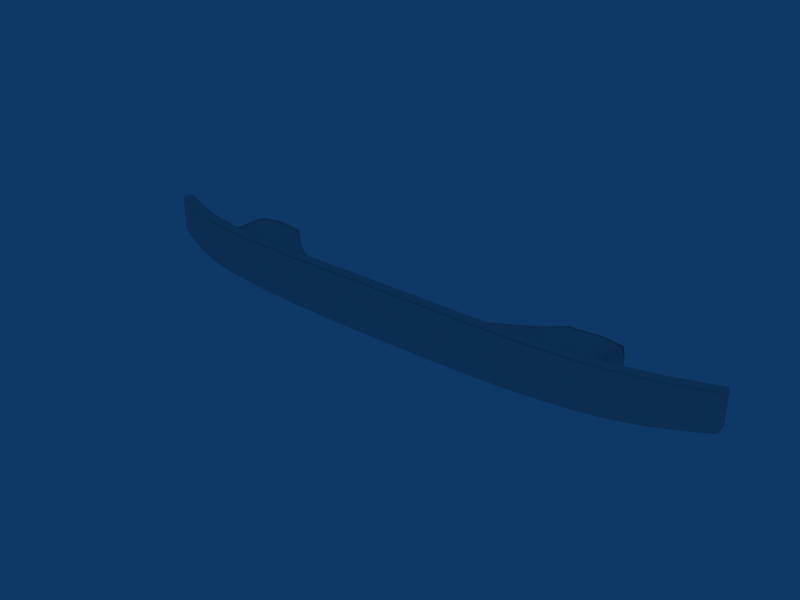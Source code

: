 # Source: puxador.blend  (saved by Blender 2.49.2; exported with 4.5.12 LTS)
import bpy
from mathutils import Matrix  # noqa: F401  (used for matrix-valued properties, if any)

bpy.ops.wm.read_factory_settings(use_empty=True)
scene = bpy.context.scene
scene.name = 'Scene'

# ---- collections
col_collection_1 = bpy.data.collections.new('Collection 1'); scene.collection.children.link(col_collection_1)

# ---- materials (node trees are filled in below, after node groups)
mat_porta = bpy.data.materials.new('Porta')
mat_porta.alpha_threshold = 0.0
mat_porta.roughness = 0.5
mat_porta.line_color = (0.0, 0.0, 0.0, 1.0)
mat_metal = bpy.data.materials.new('Metal')
mat_metal.alpha_threshold = 0.0
mat_metal.roughness = 0.5
mat_metal.line_color = (0.0, 0.0, 0.0, 1.0)
mat_armario = bpy.data.materials.new('Armario')
mat_armario.alpha_threshold = 0.0
mat_armario.roughness = 0.5
mat_armario.line_color = (0.0, 0.0, 0.0, 1.0)

# ---- material node trees

# ---- world
world_world = bpy.data.worlds.new('World'); scene.world = world_world
world_world.color = (0.05656, 0.2208, 0.4)
world_world.use_sun_shadow = False
world_world.sun_shadow_jitter_overblur = 0.0
world_world.cycles.sampling_method = 'MANUAL'
world_world.cycles.sample_map_resolution = 256

# ---- meshes
me_cube_001 = bpy.data.meshes.new('Cube.001')
me_cube_001.from_pydata([(0.5246, 0.8249, -0.1299), (-0.5246, 0.8249, -0.1299), (0.5246, 0.8249, -0.08941), (-0.5246, 0.8249, -0.08941), (0.5246, 0.4014, -0.1299), (-0.5246, 0.4014, -0.1299), (0.5246, 0.4014, -0.08941), (-0.5246, 0.4014, -0.08941), (0.5246, 0.7669, -0.1364), (-0.5246, 0.7669, -0.1364), (0.5246, 0.7669, -0.08287), (-0.5246, 0.7669, -0.08287), (0.5246, 0.5654, -0.1367), (-0.5246, 0.5654, -0.1367), (0.5246, 0.5654, -0.08258), (-0.5246, 0.5654, -0.08258), (0.5246, 0.8099, -0.1097), (-0.5246, 0.8099, -0.1097), (0.5246, 0.4014, -0.1097), (-0.5246, 0.4014, -0.1097), (0.5246, 0.8676, -0.1349), (-0.5246, 0.8676, -0.1349), (0.5246, 0.8676, -0.08445), (-0.5246, 0.8676, -0.08445), (0.5246, 0.426, -0.135), (-0.5246, 0.426, -0.135), (0.5246, 0.426, -0.08436), (-0.5246, 0.426, -0.08436), (0.2433, -0.2101, -0.1343), (-0.2433, -0.2101, -0.1343), (0.2433, -0.2101, -0.08499), (-0.2433, -0.2101, -0.08499), (0.3794, 0.2132, -0.1097), (-0.3794, 0.2132, -0.1097), (0.3737, 0.1905, -0.1285), (-0.3737, 0.1905, -0.1285), (0.3737, 0.1905, -0.09079), (-0.3737, 0.1905, -0.09079), (0.338, 0.07947, -0.1328), (-0.338, 0.07947, -0.1328), (0.338, 0.07947, -0.08647), (-0.338, 0.07947, -0.08647), (0.279, -0.0474, -0.1338), (-0.279, -0.0474, -0.1338), (0.279, -0.0474, -0.0855), (-0.279, -0.0474, -0.0855), (0.1947, -0.3654, -0.1347), (-0.1947, -0.3654, -0.1347), (0.1947, -0.3654, -0.08457), (-0.1947, -0.3654, -0.08457), (0.1431, -0.4819, -0.1311), (-0.1431, -0.4819, -0.1311), (0.1431, -0.4819, -0.08824), (-0.1431, -0.4819, -0.08824), (0.1326, -0.5041, -0.1097), (-0.1326, -0.5041, -0.1097), (0.2433, 0.5166, -0.1343), (-0.2433, 0.5166, -0.1343), (0.2433, 0.5166, -0.08499), (-0.2433, 0.5166, -0.08499), (0.3794, 1.223, -0.1097), (-0.3794, 1.223, -0.1097), (0.3737, 1.221, -0.1285), (-0.3737, 1.221, -0.1285), (0.3737, 1.221, -0.09079), (-0.3737, 1.221, -0.09079), (0.338, 1.206, -0.1328), (-0.338, 1.206, -0.1328), (0.338, 1.206, -0.08647), (-0.338, 1.206, -0.08647), (0.1972, -0.06197, -0.1347), (-0.1972, -0.06197, -0.1347), (0.1972, -0.06197, -0.08457), (-0.1972, -0.06197, -0.08457), (0.1556, -0.3648, -0.1311), (-0.1556, -0.3648, -0.1311), (0.1556, -0.3648, -0.08824), (-0.1556, -0.3648, -0.08824), (0.1475, -0.4136, -0.1097), (-0.1475, -0.4136, -0.1097), (0.2433, 0.7365, -0.1097), (-0.2433, 0.7365, -0.1097), (0.2433, 0.7265, -0.1303), (-0.2433, 0.7265, -0.1303), (0.2433, 0.7265, -0.08904), (-0.2433, 0.7265, -0.08904), (0.2421, -0.4833, -0.08406), (-0.2421, -0.4833, -0.08406), (0.2421, -0.4833, -0.1353), (-0.2421, -0.4833, -0.1353), (0.2372, -0.5044, -0.1393), (-0.2372, -0.5044, -0.1393), (0.2372, -0.5044, -0.08003), (-0.2372, -0.5044, -0.08003), (0.236, -0.9164, -0.1352), (-0.236, -0.9164, -0.1352), (0.236, -0.9164, -0.08407), (-0.236, -0.9164, -0.08407), (0.236, -0.7943, -0.1434), (-0.236, -0.7943, -0.1434), (0.236, -0.7943, -0.07592), (-0.236, -0.7943, -0.07592), (0.236, -0.5475, -0.1434), (-0.236, -0.5475, -0.1434), (0.236, -0.5475, -0.07592), (-0.236, -0.5475, -0.07592), (0.236, -0.9164, -0.1097), (-0.236, -0.9164, -0.1097), (0.236, -0.4496, -0.1415), (-0.236, -0.4496, -0.1415), (0.236, -0.4496, -0.07783), (-0.236, -0.4496, -0.07783), (0.236, -0.9029, -0.1415), (-0.236, -0.9029, -0.1415), (0.236, -0.9029, -0.07783), (-0.236, -0.9029, -0.07783), (0.338, 1.545, -0.1097), (-0.338, 1.545, -0.1097), (0.1979, 0.04092, -0.1097), (-0.1979, 0.04092, -0.1097), (0.3737, 1.517, -0.1097), (-0.3737, 1.517, -0.1097), (0.3707, 1.512, -0.1266), (-0.3707, 1.512, -0.1266), (0.3707, 1.512, -0.09267), (-0.3707, 1.512, -0.09267), (0.338, 1.531, -0.129), (-0.338, 1.531, -0.129), (0.338, 1.531, -0.09028), (-0.338, 1.531, -0.09028), (0.1979, 0.03397, -0.1306), (-0.1979, 0.03397, -0.1306), (0.1979, 0.03397, -0.08868), (-0.1979, 0.03397, -0.08868), (0.163, -0.2896, -0.1288), (-0.163, -0.2896, -0.1288), (0.1592, -0.315, -0.1097), (-0.1592, -0.315, -0.1097), (0.163, -0.2896, -0.09047), (-0.163, -0.2896, -0.09047), (0.1233, -0.5583, -0.1097), (-0.1233, -0.5583, -0.1097), (0.135, -0.552, -0.08743), (-0.135, -0.552, -0.08743), (0.135, -0.552, -0.1319), (-0.135, -0.552, -0.1319), (0.1913, -0.5202, -0.08362), (-0.1913, -0.5202, -0.08362), (0.1913, -0.5202, -0.1357), (-0.1913, -0.5202, -0.1357), (0.2795, -0.426, -0.08459), (-0.2795, -0.426, -0.08459), (0.2795, -0.426, -0.1347), (-0.2795, -0.426, -0.1347), (0.3408, -0.2954, -0.0856), (-0.3408, -0.2954, -0.0856), (0.3408, -0.2954, -0.1337), (-0.3408, -0.2954, -0.1337), (0.3778, -0.1524, -0.09007), (-0.3778, -0.1524, -0.09007), (0.3778, -0.1524, -0.1292), (-0.3778, -0.1524, -0.1292), (0.3838, -0.1231, -0.1097), (-0.3838, -0.1231, -0.1097), (0.4036, -0.09176, -0.1337), (-0.4036, -0.09176, -0.1337), (0.4036, -0.09176, -0.0856), (-0.4036, -0.09176, -0.0856), (0.4068, -0.4879, -0.1329), (-0.4068, -0.4879, -0.1329), (0.4068, -0.4879, -0.08639), (-0.4068, -0.4879, -0.08639), (0.4068, -0.3658, -0.1406), (-0.4068, -0.3658, -0.1406), (0.4068, -0.3658, -0.07875), (-0.4068, -0.3658, -0.07875), (0.4068, -0.119, -0.1406), (-0.4068, -0.119, -0.1406), (0.4068, -0.119, -0.07875), (-0.4068, -0.119, -0.07875), (0.4095, -0.07198, -0.1097), (-0.4095, -0.07198, -0.1097), (0.4068, -0.4879, -0.1097), (-0.4068, -0.4879, -0.1097), (0.4068, -0.02112, -0.1387), (-0.4068, -0.02112, -0.1387), (0.4068, -0.02112, -0.08064), (-0.4068, -0.02112, -0.08064), (0.4068, -0.4744, -0.1387), (-0.4068, -0.4744, -0.1387), (0.4068, -0.4744, -0.08064), (-0.4068, -0.4744, -0.08064), (0.5418, 1.036, -0.1292), (-0.5418, 1.036, -0.1292), (0.5418, 1.036, -0.09014), (-0.5418, 1.036, -0.09014), (0.5417, 0.5694, -0.1292), (-0.5417, 0.5694, -0.1292), (0.5417, 0.5694, -0.09014), (-0.5417, 0.5694, -0.09014), (0.5444, 0.899, -0.1295), (-0.5444, 0.899, -0.1295), (0.5444, 0.899, -0.08984), (-0.5444, 0.899, -0.08984), (0.5443, 0.7698, -0.1295), (-0.5443, 0.7698, -0.1295), (0.5443, 0.7698, -0.08984), (-0.5443, 0.7698, -0.08984), (0.4596, 0.2414, -0.1319), (-0.4596, 0.2414, -0.1319), (0.4596, 0.2414, -0.08744), (-0.4596, 0.2414, -0.08744), (0.3523, -0.2919, -0.1375), (-0.3523, -0.2919, -0.1375), (0.3523, -0.2919, -0.08181), (-0.3523, -0.2919, -0.08181), (0.2814, -0.4423, -0.1387), (-0.2814, -0.4423, -0.1387), (0.18, -0.5417, -0.1398), (-0.18, -0.5417, -0.1398), (0.18, -0.5417, -0.07952), (-0.18, -0.5417, -0.07952), (0.09893, -0.5744, -0.1372), (-0.09893, -0.5744, -0.1372), (0.09893, -0.5744, -0.08215), (-0.09893, -0.5744, -0.08215), (-5.918e-08, -0.5763, -0.1364), (-5.918e-08, -0.5763, -0.08294), (0.4596, -0.167, -0.1319), (-0.4596, -0.167, -0.1319), (0.4596, -0.167, -0.08744), (-0.4596, -0.167, -0.08744), (0.3551, -0.6972, -0.1337), (-0.3551, -0.6972, -0.1337), (0.3551, -0.6972, -0.08561), (-0.3551, -0.6972, -0.08561), (0.2819, -0.8524, -0.1347), (-0.2819, -0.8524, -0.1347), (0.2819, -0.8524, -0.08461), (-0.2819, -0.8524, -0.08461), (0.1773, -0.9548, -0.1357), (-0.1773, -0.9548, -0.1357), (0.1773, -0.9548, -0.08364), (-0.1773, -0.9548, -0.08364), (0.09499, -0.9801, -0.1362), (-0.09499, -0.9801, -0.1362), (0.09499, -0.9801, -0.08306), (-0.09499, -0.9801, -0.08306), (4.278e-10, -0.9847, -0.1364), (4.278e-10, -0.9847, -0.08294), (0.5441, 1.012, -0.1286), (-0.5441, 1.012, -0.1286), (0.5441, 1.012, -0.09069), (-0.5441, 1.012, -0.09069), (0.5439, 0.6492, -0.1286), (-0.5439, 0.6492, -0.1286), (0.5439, 0.6492, -0.09069), (-0.5439, 0.6492, -0.09069), (0.5418, 0.9164, -0.1354), (-0.5418, 0.9164, -0.1354), (0.5418, 0.9164, -0.08387), (-0.5418, 0.9164, -0.08387), (0.5418, 0.7361, -0.1357), (-0.5418, 0.7361, -0.1357), (0.5418, 0.7361, -0.08357), (-0.5418, 0.7361, -0.08357), (0.5418, 1.033, -0.1097), (-0.5418, 1.033, -0.1097), (0.5416, 0.5683, -0.1097), (-0.5416, 0.5683, -0.1097), (0.5418, 1.028, -0.1339), (-0.5418, 1.028, -0.1339), (0.5418, 1.028, -0.08537), (-0.5418, 1.028, -0.08537), (0.5418, 0.5962, -0.134), (-0.5418, 0.5962, -0.134), (0.5418, 0.5962, -0.08527), (-0.5418, 0.5962, -0.08527), (0.5446, 0.9011, -0.1097), (-0.5446, 0.9011, -0.1097), (0.5441, 0.7671, -0.1097), (-0.5441, 0.7671, -0.1097), (0.4596, 0.2012, -0.1392), (-0.4596, 0.2012, -0.1392), (0.4596, 0.2012, -0.08012), (-0.4596, 0.2012, -0.08012), (0.4596, -0.03685, -0.1392), (-0.4596, -0.03685, -0.1392), (0.4596, -0.03685, -0.08007), (-0.4596, -0.03685, -0.08007), (0.3551, -0.3283, -0.1415), (-0.3551, -0.3283, -0.1415), (0.3551, -0.3283, -0.0778), (-0.3551, -0.3283, -0.0778), (0.3551, -0.5751, -0.1415), (-0.3551, -0.5751, -0.1415), (0.3551, -0.5751, -0.0778), (-0.3551, -0.5751, -0.0778), (0.2819, -0.4835, -0.1427), (-0.2819, -0.4835, -0.1427), (0.2819, -0.4835, -0.07658), (-0.2819, -0.4835, -0.07658), (0.2819, -0.7303, -0.1427), (-0.2819, -0.7303, -0.1427), (0.2819, -0.7303, -0.07658), (-0.2819, -0.7303, -0.07658), (0.1773, -0.5859, -0.1439), (-0.1773, -0.5859, -0.1439), (0.1773, -0.5859, -0.07538), (-0.1773, -0.5859, -0.07538), (0.1773, -0.8328, -0.1439), (-0.1773, -0.8328, -0.1439), (0.1773, -0.8328, -0.07538), (-0.1773, -0.8328, -0.07538), (0.09499, -0.6112, -0.1446), (-0.09499, -0.6112, -0.1446), (0.09499, -0.6112, -0.07467), (-0.09499, -0.6112, -0.07467), (0.09499, -0.8581, -0.1446), (-0.09499, -0.8581, -0.1446), (0.09499, -0.8581, -0.07467), (-0.09499, -0.8581, -0.07467), (4.278e-10, -0.6158, -0.1448), (4.278e-10, -0.6158, -0.07452), (4.278e-10, -0.8627, -0.1448), (4.278e-10, -0.8627, -0.07452), (0.544, 0.9028, -0.1342), (-0.544, 0.9028, -0.1342), (0.544, 0.9028, -0.08506), (-0.544, 0.9028, -0.08506), (0.544, 0.7656, -0.1343), (-0.544, 0.7656, -0.1343), (0.544, 0.7656, -0.085), (-0.544, 0.7656, -0.085), (0.4596, 0.2235, -0.1097), (-0.4596, 0.2235, -0.1097), (0.08628, -0.5886, -0.1097), (-0.08628, -0.5886, -0.1097), (4.278e-10, -0.5942, -0.1097), (0.4596, -0.167, -0.1097), (-0.4596, -0.167, -0.1097), (0.3551, -0.6972, -0.1097), (-0.3551, -0.6972, -0.1097), (0.2819, -0.8524, -0.1097), (-0.2819, -0.8524, -0.1097), (0.1773, -0.9548, -0.1097), (-0.1773, -0.9548, -0.1097), (0.09499, -0.9801, -0.1097), (-0.09499, -0.9801, -0.1097), (4.278e-10, -0.9847, -0.1097), (0.5443, 1.015, -0.1097), (-0.5443, 1.015, -0.1097), (0.5434, 0.6442, -0.1097), (-0.5434, 0.6442, -0.1097), (0.4596, 0.299, -0.1374), (-0.4596, 0.299, -0.1374), (0.4596, 0.299, -0.08195), (-0.4596, 0.299, -0.08195), (0.3551, -0.2304, -0.1396), (-0.3551, -0.2304, -0.1396), (0.3551, -0.2304, -0.0797), (-0.3551, -0.2304, -0.0797), (0.2819, -0.3856, -0.1408), (-0.2819, -0.3856, -0.1408), (0.1773, -0.4881, -0.142), (-0.1773, -0.4881, -0.142), (0.1773, -0.4881, -0.07729), (-0.1773, -0.4881, -0.07729), (0.09499, -0.5134, -0.1427), (-0.09499, -0.5134, -0.1427), (0.09499, -0.5134, -0.07659), (-0.09499, -0.5134, -0.07659), (4.278e-10, -0.518, -0.1429), (4.278e-10, -0.518, -0.07643), (0.4596, -0.1514, -0.1374), (-0.4596, -0.1514, -0.1374), (0.4596, -0.1514, -0.08194), (-0.4596, -0.1514, -0.08194), (0.3551, -0.6836, -0.1396), (-0.3551, -0.6836, -0.1396), (0.3551, -0.6836, -0.0797), (-0.3551, -0.6836, -0.0797), (0.2819, -0.8389, -0.1408), (-0.2819, -0.8389, -0.1408), (0.2819, -0.8389, -0.07848), (-0.2819, -0.8389, -0.07848), (0.1773, -0.9413, -0.142), (-0.1773, -0.9413, -0.142), (0.1773, -0.9413, -0.07729), (-0.1773, -0.9413, -0.07729), (0.09499, -0.9666, -0.1427), (-0.09499, -0.9666, -0.1427), (0.09499, -0.9666, -0.07659), (-0.09499, -0.9666, -0.07659), (4.278e-10, -0.9712, -0.1429), (4.278e-10, -0.9712, -0.07643), (0.5438, 1.003, -0.1332), (-0.5438, 1.003, -0.1332), (0.5438, 1.003, -0.08615), (-0.5438, 1.003, -0.08615), (0.5438, 0.6573, -0.1332), (-0.5438, 0.6573, -0.1332), (0.5438, 0.6573, -0.08612), (-0.5438, 0.6573, -0.08612), (0.279, 1.071, -0.1338), (-0.279, 1.071, -0.1338), (0.279, 1.071, -0.0855), (-0.279, 1.071, -0.0855), (0.279, 1.41, -0.1097), (-0.279, 1.41, -0.1097), (0.279, 1.395, -0.1298), (-0.279, 1.395, -0.1298), (0.279, 1.395, -0.08947), (-0.279, 1.395, -0.08947), (0.2814, -0.4423, -0.08065), (-0.2814, -0.4423, -0.08065), (0.2819, -0.3856, -0.07848), (-0.2819, -0.3856, -0.07848)], [], [(16, 0, 208, 334), (17, 335, 209, 1), (0, 16, 266, 192), (267, 17, 1, 193), (194, 266, 16, 2), (17, 267, 195, 3), (2, 16, 334, 210), (335, 17, 3, 211), (0, 20, 354, 208), (1, 209, 355, 21), (20, 0, 192, 270), (193, 1, 21, 271), (272, 194, 2, 22), (3, 195, 273, 23), (22, 2, 210, 356), (211, 3, 23, 357), (228, 374, 24, 4), (25, 375, 229, 5), (4, 24, 274, 196), (275, 25, 5, 197), (198, 276, 26, 6), (27, 277, 199, 7), (6, 26, 376, 230), (377, 27, 7, 231), (339, 228, 4, 18), (5, 229, 340, 19), (18, 4, 196, 268), (197, 5, 19, 269), (268, 198, 6, 18), (7, 199, 269, 19), (18, 6, 230, 339), (231, 7, 19, 340), (282, 354, 20, 8), (21, 355, 283, 9), (8, 20, 270, 258), (271, 21, 9, 259), (260, 272, 22, 10), (23, 273, 261, 11), (10, 22, 356, 284), (357, 23, 11, 285), (286, 282, 8, 12), (9, 283, 287, 13), (12, 8, 258, 262), (259, 9, 13, 263), (264, 260, 10, 14), (11, 261, 265, 15), (14, 10, 284, 288), (285, 11, 15, 289), (262, 274, 24, 12), (25, 275, 263, 13), (12, 24, 374, 286), (375, 25, 13, 287), (288, 376, 26, 14), (27, 377, 289, 15), (14, 26, 276, 264), (277, 27, 15, 265), (70, 56, 28, 46), (29, 57, 71, 47), (46, 28, 88, 148), (89, 29, 47, 149), (58, 72, 48, 30), (49, 73, 59, 31), (30, 48, 146, 86), (147, 49, 31, 87), (62, 60, 32, 34), (33, 61, 63, 35), (34, 32, 162, 160), (163, 33, 35, 161), (60, 64, 36, 32), (37, 65, 61, 33), (32, 36, 158, 162), (159, 37, 33, 163), (66, 62, 34, 38), (35, 63, 67, 39), (38, 34, 160, 156), (161, 35, 39, 157), (64, 68, 40, 36), (41, 69, 65, 37), (36, 40, 154, 158), (155, 41, 37, 159), (404, 66, 38, 42), (39, 67, 405, 43), (42, 38, 156, 152), (157, 39, 43, 153), (68, 406, 44, 40), (45, 407, 69, 41), (40, 44, 150, 154), (151, 45, 41, 155), (74, 70, 46, 50), (47, 71, 75, 51), (50, 46, 148, 144), (149, 47, 51, 145), (72, 76, 52, 48), (53, 77, 73, 49), (48, 52, 142, 146), (143, 53, 49, 147), (78, 74, 50, 54), (51, 75, 79, 55), (54, 50, 144, 140), (145, 51, 55, 141), (76, 78, 54, 52), (55, 79, 77, 53), (52, 54, 140, 142), (141, 55, 53, 143), (130, 82, 56, 70), (57, 83, 131, 71), (84, 132, 72, 58), (73, 133, 85, 59), (122, 120, 60, 62), (61, 121, 123, 63), (120, 124, 64, 60), (65, 125, 121, 61), (126, 122, 62, 66), (63, 123, 127, 67), (124, 128, 68, 64), (69, 129, 125, 65), (410, 126, 66, 404), (67, 127, 411, 405), (128, 412, 406, 68), (407, 413, 129, 69), (134, 130, 70, 74), (71, 131, 135, 75), (132, 138, 76, 72), (77, 139, 133, 73), (136, 134, 74, 78), (75, 135, 137, 79), (138, 136, 78, 76), (79, 137, 139, 77), (80, 82, 130, 118), (131, 83, 81, 119), (118, 132, 84, 80), (85, 133, 119, 81), (146, 220, 92, 86), (93, 221, 147, 87), (88, 90, 218, 148), (219, 91, 89, 149), (90, 108, 364, 218), (365, 109, 91, 219), (220, 366, 110, 92), (111, 367, 221, 93), (94, 106, 345, 240), (346, 107, 95, 241), (242, 345, 106, 96), (107, 346, 243, 97), (112, 94, 240, 386), (241, 95, 113, 387), (388, 242, 96, 114), (97, 243, 389, 115), (98, 112, 386, 310), (387, 113, 99, 311), (312, 388, 114, 100), (115, 389, 313, 101), (102, 98, 310, 306), (311, 99, 103, 307), (308, 312, 100, 104), (101, 313, 309, 105), (108, 102, 306, 364), (307, 103, 109, 365), (366, 308, 104, 110), (105, 309, 367, 111), (120, 122, 126, 116), (127, 123, 121, 117), (116, 128, 124, 120), (125, 129, 117, 121), (116, 126, 410, 408), (411, 127, 117, 409), (412, 128, 116, 408), (117, 129, 413, 409), (118, 130, 134, 136), (135, 131, 119, 137), (138, 132, 118, 136), (119, 133, 139, 137), (140, 336, 224, 142), (225, 337, 141, 143), (144, 222, 336, 140), (337, 223, 145, 141), (142, 224, 220, 146), (221, 225, 143, 147), (148, 218, 222, 144), (223, 219, 149, 145), (150, 414, 214, 154), (215, 415, 151, 155), (156, 212, 216, 152), (217, 213, 157, 153), (154, 214, 166, 158), (167, 215, 155, 159), (160, 164, 212, 156), (213, 165, 161, 157), (158, 166, 180, 162), (181, 167, 159, 163), (162, 180, 164, 160), (165, 181, 163, 161), (208, 354, 184, 164), (185, 355, 209, 165), (164, 184, 358, 212), (359, 185, 165, 213), (214, 360, 186, 166), (187, 361, 215, 167), (166, 186, 356, 210), (357, 187, 167, 211), (334, 208, 164, 180), (165, 209, 335, 181), (180, 166, 210, 334), (211, 167, 181, 335), (228, 339, 182, 168), (183, 340, 229, 169), (168, 182, 341, 232), (342, 183, 169, 233), (234, 341, 182, 170), (183, 342, 235, 171), (170, 182, 339, 230), (340, 183, 171, 231), (374, 228, 168, 188), (169, 229, 375, 189), (188, 168, 232, 378), (233, 169, 189, 379), (380, 234, 170, 190), (171, 235, 381, 191), (190, 170, 230, 376), (231, 171, 191, 377), (286, 374, 188, 172), (189, 375, 287, 173), (172, 188, 378, 294), (379, 189, 173, 295), (296, 380, 190, 174), (191, 381, 297, 175), (174, 190, 376, 288), (377, 191, 175, 289), (282, 286, 172, 176), (173, 287, 283, 177), (176, 172, 294, 290), (295, 173, 177, 291), (292, 296, 174, 178), (175, 297, 293, 179), (178, 174, 288, 284), (289, 175, 179, 285), (354, 282, 176, 184), (177, 283, 355, 185), (184, 176, 290, 358), (291, 177, 185, 359), (360, 292, 178, 186), (179, 293, 361, 187), (186, 178, 284, 356), (285, 179, 187, 357), (192, 266, 350, 250), (351, 267, 193, 251), (350, 266, 194, 252), (195, 267, 351, 253), (270, 192, 250, 396), (251, 193, 271, 397), (252, 194, 272, 398), (273, 195, 253, 399), (254, 352, 268, 196), (269, 353, 255, 197), (268, 352, 256, 198), (257, 353, 269, 199), (400, 254, 196, 274), (197, 255, 401, 275), (198, 256, 402, 276), (403, 257, 199, 277), (250, 350, 278, 200), (279, 351, 251, 201), (278, 350, 252, 202), (253, 351, 279, 203), (396, 250, 200, 326), (201, 251, 397, 327), (202, 252, 398, 328), (399, 253, 203, 329), (200, 278, 280, 204), (281, 279, 201, 205), (280, 278, 202, 206), (203, 279, 281, 207), (326, 200, 204, 330), (205, 201, 327, 331), (206, 202, 328, 332), (329, 203, 207, 333), (204, 280, 352, 254), (353, 281, 205, 255), (352, 280, 206, 256), (207, 281, 353, 257), (254, 400, 330, 204), (331, 401, 255, 205), (332, 402, 256, 206), (257, 403, 333, 207), (212, 358, 362, 216), (363, 359, 213, 217), (214, 414, 416, 360), (417, 415, 215, 361), (218, 364, 368, 222), (369, 365, 219, 223), (370, 366, 220, 224), (221, 367, 371, 225), (222, 368, 372, 226), (372, 369, 223, 226), (373, 370, 224, 227), (225, 371, 373, 227), (336, 222, 226, 338), (226, 223, 337, 338), (227, 224, 336, 338), (337, 225, 227, 338), (232, 341, 343, 236), (344, 342, 233, 237), (343, 341, 234, 238), (235, 342, 344, 239), (378, 232, 236, 382), (237, 233, 379, 383), (238, 234, 380, 384), (381, 235, 239, 385), (240, 345, 347, 244), (348, 346, 241, 245), (347, 345, 242, 246), (243, 346, 348, 247), (386, 240, 244, 390), (245, 241, 387, 391), (246, 242, 388, 392), (389, 243, 247, 393), (244, 347, 349, 248), (349, 348, 245, 248), (349, 347, 246, 249), (247, 348, 349, 249), (390, 244, 248, 394), (248, 245, 391, 394), (249, 246, 392, 395), (393, 247, 249, 395), (270, 396, 326, 258), (327, 397, 271, 259), (328, 398, 272, 260), (273, 399, 329, 261), (258, 326, 330, 262), (331, 327, 259, 263), (332, 328, 260, 264), (261, 329, 333, 265), (400, 274, 262, 330), (263, 275, 401, 331), (264, 276, 402, 332), (403, 277, 265, 333), (294, 378, 382, 302), (383, 379, 295, 303), (384, 380, 296, 304), (297, 381, 385, 305), (290, 294, 302, 298), (303, 295, 291, 299), (304, 296, 292, 300), (293, 297, 305, 301), (358, 290, 298, 362), (299, 291, 359, 363), (360, 416, 300, 292), (301, 417, 361, 293), (310, 386, 390, 318), (391, 387, 311, 319), (392, 388, 312, 320), (313, 389, 393, 321), (306, 310, 318, 314), (319, 311, 307, 315), (320, 312, 308, 316), (309, 313, 321, 317), (364, 306, 314, 368), (315, 307, 365, 369), (316, 308, 366, 370), (367, 309, 317, 371), (318, 390, 394, 324), (394, 391, 319, 324), (395, 392, 320, 325), (321, 393, 395, 325), (314, 318, 324, 322), (324, 319, 315, 322), (325, 320, 316, 323), (317, 321, 325, 323), (368, 314, 322, 372), (322, 315, 369, 372), (323, 316, 370, 373), (371, 317, 323, 373), (28, 56, 404, 42), (405, 57, 29, 43), (88, 28, 42, 152), (43, 29, 89, 153), (44, 406, 58, 30), (59, 407, 45, 31), (150, 44, 30, 86), (31, 45, 151, 87), (56, 82, 410, 404), (411, 83, 57, 405), (406, 412, 84, 58), (85, 413, 407, 59), (408, 410, 82, 80), (83, 411, 409, 81), (80, 84, 412, 408), (413, 85, 81, 409), (86, 92, 414, 150), (415, 93, 87, 151), (152, 216, 90, 88), (91, 217, 153, 89), (216, 362, 108, 90), (109, 363, 217, 91), (92, 110, 416, 414), (417, 111, 93, 415), (236, 343, 106, 94), (107, 344, 237, 95), (96, 106, 343, 238), (344, 107, 97, 239), (382, 236, 94, 112), (95, 237, 383, 113), (238, 384, 114, 96), (115, 385, 239, 97), (302, 382, 112, 98), (113, 383, 303, 99), (100, 114, 384, 304), (385, 115, 101, 305), (298, 302, 98, 102), (99, 303, 299, 103), (104, 100, 304, 300), (305, 101, 105, 301), (362, 298, 102, 108), (103, 299, 363, 109), (300, 416, 110, 104), (111, 417, 301, 105)])
me_cube_001.polygons.foreach_set('use_smooth', [1, 1, 1, 1, 1, 1, 1, 1, 1, 1, 1, 1, 1, 1, 1, 1, 1, 1, 1, 1, 1, 1, 1, 1, 1, 1, 1, 1, 1, 1, 1, 1, 1, 1, 1, 1, 1, 1, 1, 1, 1, 1, 1, 1, 1, 1, 1, 1, 1, 1, 1, 1, 1, 1, 1, 1, 1, 1, 1, 1, 1, 1, 1, 1, 1, 1, 1, 1, 1, 1, 1, 1, 1, 1, 1, 1, 1, 1, 1, 1, 1, 1, 1, 1, 1, 1, 1, 1, 1, 1, 1, 1, 1, 1, 1, 1, 1, 1, 1, 1, 1, 1, 1, 1, 1, 1, 1, 1, 1, 1, 1, 1, 1, 1, 1, 1, 1, 1, 1, 1, 1, 1, 1, 1, 1, 1, 1, 1, 0, 0, 0, 0, 1, 1, 1, 1, 1, 1, 1, 1, 1, 1, 1, 1, 1, 1, 1, 1, 1, 1, 1, 1, 1, 1, 1, 1, 1, 1, 1, 1, 0, 0, 0, 0, 0, 0, 0, 0, 0, 0, 0, 0, 1, 1, 1, 1, 1, 1, 1, 1, 1, 1, 1, 1, 1, 1, 1, 1, 1, 1, 1, 1, 1, 1, 1, 1, 1, 1, 1, 1, 1, 1, 1, 1, 1, 1, 1, 1, 1, 1, 1, 1, 1, 1, 1, 1, 1, 1, 1, 1, 1, 1, 1, 1, 1, 1, 1, 1, 1, 1, 1, 1, 1, 1, 1, 1, 1, 1, 1, 1, 1, 1, 1, 1, 1, 1, 1, 1, 1, 1, 1, 1, 1, 1, 1, 1, 1, 1, 1, 1, 1, 1, 1, 1, 1, 1, 1, 1, 1, 1, 1, 1, 1, 1, 1, 1, 1, 1, 1, 1, 1, 1, 1, 1, 1, 1, 1, 1, 1, 1, 1, 1, 1, 1, 1, 1, 1, 1, 1, 1, 1, 1, 1, 1, 1, 1, 1, 1, 1, 1, 1, 1, 1, 1, 1, 1, 1, 1, 1, 1, 1, 1, 1, 1, 1, 1, 1, 1, 1, 1, 1, 1, 1, 1, 1, 1, 1, 1, 1, 1, 1, 1, 1, 1, 1, 1, 1, 1, 1, 1, 1, 1, 1, 1, 1, 1, 1, 1, 1, 1, 1, 1, 1, 1, 1, 1, 1, 1, 1, 1, 1, 1, 1, 1, 1, 1, 1, 1, 1, 1, 1, 1, 1, 1, 0, 0, 0, 0, 1, 1, 1, 1, 1, 1, 1, 1, 1, 1, 1, 1, 1, 1, 1, 1, 1, 1, 1, 1, 1, 1, 1, 1, 1, 1, 1, 1])
_uv = me_cube_001.uv_layers.new(name='UVTex')
_uv.uv.foreach_set('vector', [0.4921, 0.8168, 0.4954, 0.8168, 0.4961, 0.9289, 0.4924, 0.9289, 0.3572, 0.8168, 0.357, 0.9289, 0.3532, 0.9289, 0.3539, 0.8167, 0.4954, 0.8168, 0.4921, 0.8168, 0.4921, 0.795, 0.4953, 0.795, 0.3573, 0.795, 0.3572, 0.8168, 0.3539, 0.8167, 0.354, 0.795, 0.4888, 0.795, 0.4921, 0.795, 0.4921, 0.8168, 0.4888, 0.8168, 0.3572, 0.8168, 0.3573, 0.795, 0.3605, 0.795, 0.3605, 0.8168, 0.4888, 0.8168, 0.4921, 0.8168, 0.4924, 0.9289, 0.4887, 0.9289, 0.357, 0.9289, 0.3572, 0.8168, 0.3605, 0.8168, 0.3607, 0.9289, 0.7087, 0.721, 0.7087, 0.7052, 0.7209, 0.8181, 0.7208, 0.834, 0.8648, 0.7211, 0.8525, 0.8341, 0.8526, 0.8182, 0.8648, 0.7053, 0.7087, 0.7052, 0.7087, 0.721, 0.7081, 0.6992, 0.7081, 0.6992, 0.8655, 0.6993, 0.8648, 0.7211, 0.8648, 0.7053, 0.8655, 0.6993, 0.7081, 0.6994, 0.7081, 0.6994, 0.7074, 0.7212, 0.7074, 0.7053, 0.5513, 0.7211, 0.5507, 0.6992, 0.5507, 0.6992, 0.5514, 0.7052, 0.7074, 0.7053, 0.7074, 0.7212, 0.6951, 0.8342, 0.6951, 0.8183, 0.5634, 0.8341, 0.5513, 0.7211, 0.5514, 0.7052, 0.5635, 0.8182, 0.8826, 0.7928, 0.8827, 0.7928, 0.8826, 0.9063, 0.8824, 0.9063, 0.8659, 0.9063, 0.8658, 0.7928, 0.866, 0.7928, 0.8661, 0.9063, 0.8824, 0.9063, 0.8826, 0.9063, 0.8826, 0.9123, 0.8824, 0.9123, 0.8659, 0.9123, 0.8659, 0.9063, 0.8661, 0.9063, 0.8661, 0.9123, 0.8759, 0.9123, 0.8758, 0.9123, 0.8758, 0.9064, 0.8759, 0.9064, 0.8728, 0.9063, 0.8727, 0.9123, 0.8726, 0.9123, 0.8726, 0.9063, 0.8759, 0.9064, 0.8758, 0.9064, 0.875, 0.7928, 0.8751, 0.7928, 0.8736, 0.7928, 0.8728, 0.9063, 0.8726, 0.9063, 0.8734, 0.7928, 0.8789, 0.7928, 0.8826, 0.7928, 0.8824, 0.9063, 0.8792, 0.9063, 0.8661, 0.9063, 0.866, 0.7928, 0.8697, 0.7928, 0.8693, 0.9063, 0.8792, 0.9063, 0.8824, 0.9063, 0.8824, 0.9123, 0.8792, 0.9123, 0.8661, 0.9123, 0.8661, 0.9063, 0.8693, 0.9063, 0.8693, 0.9123, 0.8792, 0.9123, 0.8759, 0.9123, 0.8759, 0.9064, 0.8792, 0.9063, 0.8726, 0.9063, 0.8726, 0.9123, 0.8693, 0.9123, 0.8693, 0.9063, 0.8792, 0.9063, 0.8759, 0.9064, 0.8751, 0.7928, 0.8789, 0.7928, 0.8734, 0.7928, 0.8726, 0.9063, 0.8693, 0.9063, 0.8697, 0.7928, 0.9477, 0.5306, 0.9477, 0.517, 0.96, 0.4041, 0.96, 0.4213, 0.8039, 0.4039, 0.816, 0.5169, 0.816, 0.5304, 0.8039, 0.4212, 0.96, 0.4213, 0.96, 0.4041, 0.9606, 0.3981, 0.9606, 0.4155, 0.8032, 0.398, 0.8039, 0.4039, 0.8039, 0.4212, 0.8032, 0.4154, 0.8165, 0.1182, 0.8165, 0.1008, 0.8172, 0.1068, 0.8172, 0.124, 0.9733, 0.1069, 0.9739, 0.1009, 0.9739, 0.1183, 0.9733, 0.1241, 0.8172, 0.124, 0.8172, 0.1068, 0.8293, 0.2197, 0.8293, 0.2332, 0.961, 0.2198, 0.9733, 0.1069, 0.9733, 0.1241, 0.961, 0.2333, 0.9476, 0.5777, 0.9477, 0.5306, 0.96, 0.4213, 0.9599, 0.4531, 0.8039, 0.4212, 0.816, 0.5304, 0.8159, 0.5775, 0.8038, 0.4529, 0.9599, 0.4531, 0.96, 0.4213, 0.9606, 0.4155, 0.9606, 0.4465, 0.8032, 0.4154, 0.8039, 0.4212, 0.8038, 0.4529, 0.8032, 0.4463, 0.8165, 0.1492, 0.8165, 0.1182, 0.8172, 0.124, 0.8171, 0.1557, 0.9733, 0.1241, 0.9739, 0.1183, 0.9739, 0.1493, 0.9732, 0.1558, 0.8171, 0.1557, 0.8172, 0.124, 0.8293, 0.2332, 0.8293, 0.2803, 0.961, 0.2333, 0.9733, 0.1241, 0.9732, 0.1558, 0.961, 0.2804, 0.9606, 0.4465, 0.9606, 0.4707, 0.9599, 0.4766, 0.9599, 0.4531, 0.8038, 0.4765, 0.8032, 0.4705, 0.8032, 0.4463, 0.8038, 0.4529, 0.9599, 0.4531, 0.9599, 0.4766, 0.9476, 0.5896, 0.9476, 0.5777, 0.8159, 0.5895, 0.8038, 0.4765, 0.8038, 0.4529, 0.8159, 0.5775, 0.8293, 0.2803, 0.8293, 0.2923, 0.8171, 0.1793, 0.8171, 0.1557, 0.9732, 0.1794, 0.961, 0.2923, 0.961, 0.2804, 0.9732, 0.1558, 0.8171, 0.1557, 0.8171, 0.1793, 0.8165, 0.1734, 0.8165, 0.1492, 0.9739, 0.1735, 0.9732, 0.1794, 0.9732, 0.1558, 0.9739, 0.1493, 0.2821, 0.4752, 0.2831, 0.5826, 0.2714, 0.4338, 0.2783, 0.4271, 0.9029, 0.9724, 0.915, 0.8237, 0.9137, 0.931, 0.9098, 0.9792, 0.2783, 0.4271, 0.2714, 0.4338, 0.2697, 0.4126, 0.2767, 0.4074, 0.9012, 0.9937, 0.9029, 0.9724, 0.9098, 0.9792, 0.9082, 0.9989, 0.9291, 0.8798, 0.9303, 0.7725, 0.9342, 0.7244, 0.9411, 0.7311, 0.9732, 0.6818, 0.9694, 0.6337, 0.9683, 0.5264, 0.9801, 0.6751, 0.9411, 0.7311, 0.9342, 0.7244, 0.9358, 0.7046, 0.9428, 0.7099, 0.9747, 0.7016, 0.9732, 0.6818, 0.9801, 0.6751, 0.9818, 0.6963, 0.9616, 0.7223, 0.9647, 0.7223, 0.9641, 0.9317, 0.961, 0.9317, 0.2943, 0.6188, 0.2937, 0.4094, 0.2968, 0.4094, 0.2974, 0.6188, 0.961, 0.9317, 0.9641, 0.9317, 0.9641, 0.9552, 0.9609, 0.9552, 0.2943, 0.6423, 0.2943, 0.6188, 0.2974, 0.6188, 0.2975, 0.6423, 0.9647, 0.7223, 0.9678, 0.7224, 0.9673, 0.9317, 0.9641, 0.9317, 0.2911, 0.6188, 0.2905, 0.4094, 0.2937, 0.4094, 0.2943, 0.6188, 0.9641, 0.9317, 0.9673, 0.9317, 0.9672, 0.9552, 0.9641, 0.9552, 0.2912, 0.6423, 0.2911, 0.6188, 0.2943, 0.6188, 0.2943, 0.6423, 0.2782, 0.6982, 0.273, 0.6966, 0.2565, 0.4875, 0.2596, 0.4631, 0.8881, 0.9187, 0.905, 0.7097, 0.9103, 0.7081, 0.8912, 0.9432, 0.2596, 0.4631, 0.2565, 0.4875, 0.2546, 0.4641, 0.2577, 0.4387, 0.8862, 0.9421, 0.8881, 0.9187, 0.8912, 0.9432, 0.8893, 0.9676, 0.9391, 0.9938, 0.9338, 0.9954, 0.9528, 0.7603, 0.9559, 0.7848, 0.9918, 0.6459, 0.9732, 0.4108, 0.9784, 0.4124, 0.995, 0.6214, 0.9559, 0.7848, 0.9528, 0.7603, 0.9547, 0.736, 0.9578, 0.7614, 0.9937, 0.6702, 0.9918, 0.6459, 0.995, 0.6214, 0.9968, 0.6448, 0.2887, 0.6945, 0.2782, 0.6982, 0.2596, 0.4631, 0.2688, 0.4436, 0.8912, 0.9432, 0.9103, 0.7081, 0.9207, 0.7117, 0.9004, 0.9626, 0.2688, 0.4436, 0.2596, 0.4631, 0.2577, 0.4387, 0.2668, 0.4181, 0.8893, 0.9676, 0.8912, 0.9432, 0.9004, 0.9626, 0.8983, 0.9882, 0.9338, 0.9954, 0.9234, 0.9917, 0.9436, 0.7409, 0.9528, 0.7603, 0.9826, 0.6653, 0.9627, 0.4145, 0.9732, 0.4108, 0.9918, 0.6459, 0.9528, 0.7603, 0.9436, 0.7409, 0.9457, 0.7154, 0.9547, 0.736, 0.9846, 0.6908, 0.9826, 0.6653, 0.9918, 0.6459, 0.9937, 0.6702, 0.2849, 0.4266, 0.2821, 0.4752, 0.2783, 0.4271, 0.2868, 0.4097, 0.9098, 0.9792, 0.9137, 0.931, 0.9165, 0.9797, 0.9183, 0.9966, 0.2868, 0.4097, 0.2783, 0.4271, 0.2767, 0.4074, 0.2864, 0.4033, 0.9082, 0.9989, 0.9098, 0.9792, 0.9183, 0.9966, 0.9179, 1.003, 0.9303, 0.7725, 0.9275, 0.7238, 0.9257, 0.707, 0.9342, 0.7244, 0.9647, 0.6992, 0.9665, 0.6823, 0.9694, 0.6337, 0.9732, 0.6818, 0.9342, 0.7244, 0.9257, 0.707, 0.9261, 0.7006, 0.9358, 0.7046, 0.9651, 0.7056, 0.9647, 0.6992, 0.9732, 0.6818, 0.9747, 0.7016, 0.9786, 0.3704, 0.9822, 0.3704, 0.9822, 0.3868, 0.9786, 0.3869, 0.9839, 0.3869, 0.9839, 0.3704, 0.9875, 0.3704, 0.9875, 0.3869, 0.9786, 0.3869, 0.9822, 0.3868, 0.9822, 0.3932, 0.9787, 0.3933, 0.9839, 0.3933, 0.9839, 0.3869, 0.9875, 0.3869, 0.9875, 0.3933, 0.975, 0.3704, 0.9786, 0.3704, 0.9786, 0.3869, 0.9751, 0.3869, 0.9875, 0.3869, 0.9875, 0.3704, 0.9911, 0.3704, 0.9911, 0.3869, 0.9751, 0.3869, 0.9786, 0.3869, 0.9787, 0.3933, 0.9751, 0.3933, 0.9875, 0.3933, 0.9875, 0.3869, 0.9911, 0.3869, 0.991, 0.3933, 0.2825, 0.4811, 0.2838, 0.5907, 0.2831, 0.5826, 0.2821, 0.4752, 0.915, 0.8237, 0.9156, 0.8156, 0.9142, 0.9252, 0.9137, 0.931, 0.9284, 0.8879, 0.9298, 0.7784, 0.9303, 0.7725, 0.9291, 0.8798, 0.9694, 0.6337, 0.9689, 0.6278, 0.9676, 0.5183, 0.9683, 0.5264, 0.9616, 0.7109, 0.9648, 0.7109, 0.9647, 0.7223, 0.9616, 0.7223, 0.2937, 0.4094, 0.2936, 0.398, 0.2968, 0.398, 0.2968, 0.4094, 0.9648, 0.7109, 0.9679, 0.7109, 0.9678, 0.7224, 0.9647, 0.7223, 0.2905, 0.4094, 0.2905, 0.398, 0.2936, 0.398, 0.2937, 0.4094, 0.2792, 0.711, 0.2739, 0.708, 0.273, 0.6966, 0.2782, 0.6982, 0.905, 0.7097, 0.9059, 0.6983, 0.9113, 0.6953, 0.9103, 0.7081, 0.9381, 1.005, 0.9328, 1.008, 0.9338, 0.9954, 0.9391, 0.9938, 0.9732, 0.4108, 0.9721, 0.398, 0.9775, 0.401, 0.9784, 0.4124, 0.2898, 0.7091, 0.2792, 0.711, 0.2782, 0.6982, 0.2887, 0.6945, 0.9103, 0.7081, 0.9113, 0.6953, 0.9219, 0.6972, 0.9207, 0.7117, 0.9328, 1.008, 0.9222, 1.006, 0.9234, 0.9917, 0.9338, 0.9954, 0.9627, 0.4145, 0.9616, 0.3999, 0.9721, 0.398, 0.9732, 0.4108, 0.2852, 0.4319, 0.2825, 0.4811, 0.2821, 0.4752, 0.2849, 0.4266, 0.9137, 0.931, 0.9142, 0.9252, 0.9167, 0.9744, 0.9165, 0.9797, 0.9298, 0.7784, 0.9273, 0.7291, 0.9275, 0.7238, 0.9303, 0.7725, 0.9665, 0.6823, 0.9663, 0.6771, 0.9689, 0.6278, 0.9694, 0.6337, 0.9786, 0.3651, 0.9822, 0.3651, 0.9822, 0.3704, 0.9786, 0.3704, 0.9839, 0.3704, 0.9839, 0.3651, 0.9875, 0.3651, 0.9875, 0.3704, 0.975, 0.3651, 0.9786, 0.3651, 0.9786, 0.3704, 0.975, 0.3704, 0.9875, 0.3704, 0.9875, 0.3651, 0.9911, 0.3651, 0.9911, 0.3704, 0.9782, 0.2078, 0.9816, 0.2078, 0.982, 0.3166, 0.9785, 0.3166, 0.9841, 0.3166, 0.9845, 0.2079, 0.9879, 0.2079, 0.9876, 0.3167, 0.9785, 0.3166, 0.975, 0.3166, 0.9748, 0.2078, 0.9782, 0.2078, 0.9913, 0.2079, 0.9911, 0.3167, 0.9876, 0.3167, 0.9879, 0.2079, 0.9358, 0.7046, 0.9339, 0.7003, 0.942, 0.7067, 0.9428, 0.7099, 0.9809, 0.6995, 0.9728, 0.7059, 0.9747, 0.7016, 0.9818, 0.6963, 0.2697, 0.4126, 0.2705, 0.4094, 0.2786, 0.403, 0.2767, 0.4074, 0.9101, 1.003, 0.902, 0.9969, 0.9012, 0.9937, 0.9082, 0.9989, 0.7517, 0.93, 0.7517, 0.9141, 0.7603, 0.9198, 0.7603, 0.9357, 0.813, 0.9199, 0.8215, 0.9141, 0.8215, 0.93, 0.813, 0.9357, 0.6555, 0.9358, 0.6555, 0.9199, 0.6641, 0.9142, 0.6641, 0.9301, 0.5943, 0.9141, 0.6029, 0.9199, 0.6029, 0.9358, 0.5943, 0.93, 0.6074, 0.06981, 0.6031, 0.06982, 0.6032, 0.06126, 0.6075, 0.06125, 0.6031, 0.008582, 0.6029, 1.348e-05, 0.6072, 5.364e-07, 0.6073, 0.008569, 0.5989, 0.06127, 0.6032, 0.06126, 0.6031, 0.06982, 0.5989, 0.06983, 0.6029, 1.348e-05, 0.6031, 0.008582, 0.5988, 0.008595, 0.5987, 2.646e-05, 0.6075, 0.06981, 0.6074, 0.06981, 0.6075, 0.06125, 0.6077, 0.06125, 0.6073, 0.008569, 0.6072, 5.364e-07, 0.6073, 0.0, 0.6075, 0.008569, 0.5988, 0.06127, 0.5989, 0.06127, 0.5989, 0.06983, 0.5988, 0.06983, 0.5987, 2.646e-05, 0.5988, 0.008595, 0.5986, 0.008596, 0.5985, 2.698e-05, 0.9166, 0.6735, 0.9166, 0.6855, 0.908, 0.6912, 0.908, 0.6793, 0.8553, 0.6912, 0.8468, 0.6854, 0.8468, 0.6735, 0.8553, 0.6792, 0.8687, 0.3819, 0.8687, 0.3939, 0.8601, 0.3882, 0.8601, 0.3762, 0.9299, 0.3882, 0.9214, 0.3939, 0.9214, 0.382, 0.93, 0.3763, 0.9166, 0.6264, 0.9166, 0.6735, 0.908, 0.6793, 0.9081, 0.6322, 0.8553, 0.6792, 0.8468, 0.6735, 0.8468, 0.6264, 0.8554, 0.6321, 0.8687, 0.3349, 0.8687, 0.3819, 0.8601, 0.3762, 0.8602, 0.3291, 0.93, 0.3763, 0.9214, 0.382, 0.9214, 0.3349, 0.93, 0.3292, 0.9166, 0.6129, 0.9166, 0.6264, 0.9081, 0.6322, 0.9081, 0.6187, 0.8554, 0.6321, 0.8468, 0.6264, 0.8468, 0.6129, 0.8554, 0.6186, 0.8687, 0.3214, 0.8687, 0.3349, 0.8602, 0.3291, 0.8602, 0.3156, 0.93, 0.3292, 0.9214, 0.3349, 0.9214, 0.3214, 0.93, 0.3157, 0.602, 0.08126, 0.6051, 0.08127, 0.6052, 0.08635, 0.6019, 0.08635, 0.6119, 0.09195, 0.6118, 0.09704, 0.6087, 0.09705, 0.6087, 0.09196, 0.6019, 0.08635, 0.5987, 0.08634, 0.5988, 0.08125, 0.602, 0.08126, 0.6056, 0.09706, 0.6055, 0.09197, 0.6087, 0.09196, 0.6087, 0.09705, 0.6019, 0.08635, 0.6052, 0.08635, 0.6053, 0.09706, 0.6019, 0.09705, 0.612, 0.08125, 0.6119, 0.09195, 0.6087, 0.09196, 0.6087, 0.08126, 0.5985, 0.09704, 0.5987, 0.08634, 0.6019, 0.08635, 0.6019, 0.09705, 0.6087, 0.09196, 0.6055, 0.09197, 0.6053, 0.08127, 0.6087, 0.08126, 0.9785, 0.3166, 0.982, 0.3166, 0.9822, 0.3651, 0.9786, 0.3651, 0.9839, 0.3651, 0.9841, 0.3166, 0.9876, 0.3167, 0.9875, 0.3651, 0.975, 0.3651, 0.975, 0.3166, 0.9785, 0.3166, 0.9786, 0.3651, 0.9876, 0.3167, 0.9911, 0.3167, 0.9911, 0.3651, 0.9875, 0.3651, 0.9787, 0.3933, 0.9786, 0.398, 0.9742, 0.398, 0.9751, 0.3933, 0.9919, 0.398, 0.9875, 0.398, 0.9875, 0.3933, 0.991, 0.3933, 0.9822, 0.3932, 0.9831, 0.398, 0.9786, 0.398, 0.9787, 0.3933, 0.9875, 0.398, 0.9831, 0.398, 0.9839, 0.3933, 0.9875, 0.3933, 0.9261, 0.7006, 0.922, 0.6953, 0.9339, 0.7003, 0.9358, 0.7046, 0.9728, 0.7059, 0.9609, 0.7109, 0.9651, 0.7056, 0.9747, 0.7016, 0.2767, 0.4074, 0.2786, 0.403, 0.2905, 0.398, 0.2864, 0.4033, 0.922, 1.008, 0.9101, 1.003, 0.9082, 0.9989, 0.9179, 1.003, 0.9457, 0.7154, 0.946, 0.7135, 0.9572, 0.7389, 0.9547, 0.736, 0.9962, 0.6674, 0.985, 0.6927, 0.9846, 0.6908, 0.9937, 0.6702, 0.2577, 0.4387, 0.2552, 0.4416, 0.2665, 0.4162, 0.2668, 0.4181, 0.898, 0.9901, 0.8868, 0.9647, 0.8893, 0.9676, 0.8983, 0.9882, 0.9547, 0.736, 0.9572, 0.7389, 0.9609, 0.7702, 0.9578, 0.7614, 1.0, 0.6361, 0.9962, 0.6674, 0.9937, 0.6702, 0.9968, 0.6448, 0.2546, 0.4641, 0.2514, 0.4729, 0.2552, 0.4416, 0.2577, 0.4387, 0.8868, 0.9647, 0.8831, 0.9334, 0.8862, 0.9421, 0.8893, 0.9676, 0.4893, 0.9709, 0.4886, 0.9627, 0.4925, 0.9627, 0.4925, 0.9709, 0.3569, 0.9626, 0.3607, 0.9626, 0.36, 0.9708, 0.3569, 0.9708, 0.4925, 0.9709, 0.4925, 0.9627, 0.4963, 0.9626, 0.4956, 0.9709, 0.3531, 0.9626, 0.3569, 0.9626, 0.3569, 0.9708, 0.3538, 0.9708, 0.7208, 0.834, 0.7209, 0.8181, 0.7278, 0.8523, 0.7277, 0.8682, 0.8456, 0.8524, 0.8526, 0.8182, 0.8525, 0.8341, 0.8456, 0.8683, 0.7277, 0.8682, 0.7278, 0.8523, 0.734, 0.8832, 0.734, 0.8991, 0.8393, 0.8833, 0.8456, 0.8524, 0.8456, 0.8683, 0.8393, 0.8992, 0.6819, 0.8992, 0.6819, 0.8834, 0.6882, 0.8525, 0.6882, 0.8683, 0.5703, 0.8523, 0.5766, 0.8833, 0.5765, 0.8991, 0.5703, 0.8682, 0.6882, 0.8683, 0.6882, 0.8525, 0.6951, 0.8183, 0.6951, 0.8342, 0.5635, 0.8182, 0.5703, 0.8523, 0.5703, 0.8682, 0.5634, 0.8341, 0.4924, 0.9289, 0.4961, 0.9289, 0.4963, 0.9626, 0.4925, 0.9627, 0.3531, 0.9626, 0.3532, 0.9289, 0.357, 0.9289, 0.3569, 0.9626, 0.4925, 0.9627, 0.4886, 0.9627, 0.4887, 0.9289, 0.4924, 0.9289, 0.3607, 0.9289, 0.3607, 0.9626, 0.3569, 0.9626, 0.357, 0.9289, 0.8826, 0.7928, 0.8789, 0.7928, 0.8788, 0.7583, 0.8826, 0.7583, 0.8698, 0.7583, 0.8697, 0.7928, 0.866, 0.7928, 0.8659, 0.7583, 0.8826, 0.7583, 0.8788, 0.7583, 0.8787, 0.7271, 0.8826, 0.7271, 0.8698, 0.7271, 0.8698, 0.7583, 0.8659, 0.7583, 0.8659, 0.7271, 0.8747, 0.7271, 0.8787, 0.7271, 0.8788, 0.7583, 0.8749, 0.7583, 0.8698, 0.7583, 0.8698, 0.7271, 0.8738, 0.7271, 0.8736, 0.7583, 0.8749, 0.7583, 0.8788, 0.7583, 0.8789, 0.7928, 0.8751, 0.7928, 0.8697, 0.7928, 0.8698, 0.7583, 0.8736, 0.7583, 0.8734, 0.7928, 0.8827, 0.7928, 0.8826, 0.7928, 0.8826, 0.7583, 0.8828, 0.7583, 0.8659, 0.7583, 0.866, 0.7928, 0.8658, 0.7928, 0.8658, 0.7583, 0.8828, 0.7583, 0.8826, 0.7583, 0.8826, 0.7271, 0.8828, 0.7271, 0.8659, 0.7271, 0.8659, 0.7583, 0.8658, 0.7583, 0.8657, 0.7271, 0.8746, 0.7271, 0.8747, 0.7271, 0.8749, 0.7583, 0.8748, 0.7583, 0.8736, 0.7583, 0.8738, 0.7271, 0.874, 0.7271, 0.8738, 0.7583, 0.8748, 0.7583, 0.8749, 0.7583, 0.8751, 0.7928, 0.875, 0.7928, 0.8734, 0.7928, 0.8736, 0.7583, 0.8738, 0.7583, 0.8736, 0.7928, 0.9476, 0.5777, 0.9476, 0.5896, 0.9407, 0.6237, 0.9407, 0.6118, 0.8228, 0.6236, 0.8159, 0.5895, 0.8159, 0.5775, 0.8228, 0.6117, 0.9407, 0.6118, 0.9407, 0.6237, 0.9344, 0.6546, 0.9344, 0.6427, 0.829, 0.6545, 0.8228, 0.6236, 0.8228, 0.6117, 0.829, 0.6426, 0.8424, 0.3454, 0.8424, 0.3573, 0.8361, 0.3264, 0.8362, 0.3145, 0.954, 0.3265, 0.9477, 0.3574, 0.9477, 0.3454, 0.954, 0.3145, 0.8362, 0.3145, 0.8361, 0.3264, 0.8293, 0.2923, 0.8293, 0.2803, 0.961, 0.2923, 0.954, 0.3265, 0.954, 0.3145, 0.961, 0.2804, 0.9477, 0.5306, 0.9476, 0.5777, 0.9407, 0.6118, 0.9407, 0.5647, 0.8228, 0.6117, 0.8159, 0.5775, 0.816, 0.5304, 0.8229, 0.5646, 0.9407, 0.5647, 0.9407, 0.6118, 0.9344, 0.6427, 0.9344, 0.5956, 0.829, 0.6426, 0.8228, 0.6117, 0.8229, 0.5646, 0.8291, 0.5955, 0.8424, 0.2983, 0.8424, 0.3454, 0.8362, 0.3145, 0.8362, 0.2674, 0.954, 0.3145, 0.9477, 0.3454, 0.9478, 0.2983, 0.9541, 0.2674, 0.8362, 0.2674, 0.8362, 0.3145, 0.8293, 0.2803, 0.8293, 0.2332, 0.961, 0.2804, 0.954, 0.3145, 0.9541, 0.2674, 0.961, 0.2333, 0.9477, 0.517, 0.9477, 0.5306, 0.9407, 0.5647, 0.9407, 0.5512, 0.8229, 0.5646, 0.816, 0.5304, 0.816, 0.5169, 0.8229, 0.5511, 0.9407, 0.5512, 0.9407, 0.5647, 0.9344, 0.5956, 0.9344, 0.5821, 0.8291, 0.5955, 0.8229, 0.5646, 0.8229, 0.5511, 0.8291, 0.582, 0.8424, 0.2848, 0.8424, 0.2983, 0.8362, 0.2674, 0.8362, 0.2539, 0.9541, 0.2674, 0.9478, 0.2983, 0.9478, 0.2848, 0.9541, 0.2539, 0.8362, 0.2539, 0.8362, 0.2674, 0.8293, 0.2332, 0.8293, 0.2197, 0.961, 0.2333, 0.9541, 0.2674, 0.9541, 0.2539, 0.961, 0.2198, 0.8827, 0.9848, 0.8794, 0.9848, 0.8794, 0.9804, 0.8825, 0.9794, 0.8691, 0.9803, 0.8691, 0.9847, 0.8658, 0.9847, 0.8661, 0.9794, 0.8794, 0.9804, 0.8794, 0.9848, 0.8762, 0.9848, 0.8764, 0.9794, 0.8723, 0.9848, 0.8691, 0.9847, 0.8691, 0.9803, 0.8722, 0.9794, 0.8828, 0.9848, 0.8827, 0.9848, 0.8825, 0.9794, 0.8826, 0.9791, 0.8661, 0.9794, 0.8658, 0.9847, 0.8657, 0.9847, 0.8659, 0.979, 0.8764, 0.9794, 0.8762, 0.9848, 0.876, 0.9848, 0.8762, 0.9791, 0.8725, 0.9848, 0.8723, 0.9848, 0.8722, 0.9794, 0.8723, 0.9791, 0.8823, 0.9238, 0.8792, 0.9219, 0.8792, 0.9123, 0.8824, 0.9123, 0.8693, 0.9123, 0.8693, 0.9219, 0.8662, 0.9237, 0.8661, 0.9123, 0.8792, 0.9123, 0.8792, 0.9219, 0.8762, 0.9238, 0.8759, 0.9123, 0.8724, 0.9238, 0.8693, 0.9219, 0.8693, 0.9123, 0.8726, 0.9123, 0.8824, 0.9241, 0.8823, 0.9238, 0.8824, 0.9123, 0.8826, 0.9123, 0.8661, 0.9123, 0.8662, 0.9237, 0.8661, 0.9241, 0.8659, 0.9123, 0.8759, 0.9123, 0.8762, 0.9238, 0.876, 0.9241, 0.8758, 0.9123, 0.8725, 0.9241, 0.8724, 0.9238, 0.8726, 0.9123, 0.8727, 0.9123, 0.8825, 0.9794, 0.8794, 0.9804, 0.8794, 0.9617, 0.8827, 0.9609, 0.8692, 0.9617, 0.8691, 0.9803, 0.8661, 0.9794, 0.8659, 0.9608, 0.8794, 0.9617, 0.8794, 0.9804, 0.8764, 0.9794, 0.876, 0.9609, 0.8722, 0.9794, 0.8691, 0.9803, 0.8692, 0.9617, 0.8725, 0.9609, 0.8826, 0.9791, 0.8825, 0.9794, 0.8827, 0.9609, 0.8828, 0.9608, 0.8659, 0.9608, 0.8661, 0.9794, 0.8659, 0.979, 0.8657, 0.9607, 0.876, 0.9609, 0.8764, 0.9794, 0.8762, 0.9791, 0.8759, 0.9608, 0.8723, 0.9791, 0.8722, 0.9794, 0.8725, 0.9609, 0.8726, 0.9608, 0.8827, 0.9609, 0.8794, 0.9617, 0.8793, 0.9415, 0.8826, 0.9423, 0.8692, 0.9415, 0.8692, 0.9617, 0.8659, 0.9608, 0.8659, 0.9423, 0.8793, 0.9415, 0.8794, 0.9617, 0.876, 0.9609, 0.876, 0.9423, 0.8725, 0.9609, 0.8692, 0.9617, 0.8692, 0.9415, 0.8725, 0.9423, 0.8828, 0.9608, 0.8827, 0.9609, 0.8826, 0.9423, 0.8827, 0.9424, 0.8659, 0.9423, 0.8659, 0.9608, 0.8657, 0.9607, 0.8658, 0.9424, 0.876, 0.9423, 0.876, 0.9609, 0.8759, 0.9608, 0.8758, 0.9425, 0.8726, 0.9608, 0.8725, 0.9609, 0.8725, 0.9423, 0.8727, 0.9424, 0.8826, 0.9423, 0.8793, 0.9415, 0.8792, 0.9219, 0.8823, 0.9238, 0.8693, 0.9219, 0.8692, 0.9415, 0.8659, 0.9423, 0.8662, 0.9237, 0.8792, 0.9219, 0.8793, 0.9415, 0.876, 0.9423, 0.8762, 0.9238, 0.8725, 0.9423, 0.8692, 0.9415, 0.8693, 0.9219, 0.8724, 0.9238, 0.8823, 0.9238, 0.8824, 0.9241, 0.8827, 0.9424, 0.8826, 0.9423, 0.8658, 0.9424, 0.8661, 0.9241, 0.8662, 0.9237, 0.8659, 0.9423, 0.8758, 0.9425, 0.876, 0.9241, 0.8762, 0.9238, 0.876, 0.9423, 0.8724, 0.9238, 0.8725, 0.9241, 0.8727, 0.9424, 0.8725, 0.9423, 0.734, 0.8991, 0.734, 0.8832, 0.7471, 0.9076, 0.7471, 0.9235, 0.8262, 0.9077, 0.8393, 0.8833, 0.8393, 0.8992, 0.8261, 0.9235, 0.6819, 0.8992, 0.6687, 0.9236, 0.6687, 0.9077, 0.6819, 0.8834, 0.5897, 0.9077, 0.5897, 0.9236, 0.5765, 0.8991, 0.5766, 0.8833, 0.7603, 0.9357, 0.7603, 0.9198, 0.7725, 0.9239, 0.7725, 0.9398, 0.8007, 0.9239, 0.813, 0.9199, 0.813, 0.9357, 0.8007, 0.9398, 0.6433, 0.924, 0.6555, 0.9199, 0.6555, 0.9358, 0.6433, 0.9399, 0.6029, 0.9358, 0.6029, 0.9199, 0.6151, 0.924, 0.6151, 0.9398, 0.7725, 0.9398, 0.7725, 0.9239, 0.7866, 0.9239, 0.7866, 0.9398, 0.7866, 0.9239, 0.8007, 0.9239, 0.8007, 0.9398, 0.7866, 0.9398, 0.6292, 0.924, 0.6433, 0.924, 0.6433, 0.9399, 0.6292, 0.9399, 0.6151, 0.9398, 0.6151, 0.924, 0.6292, 0.924, 0.6292, 0.9399, 0.6029, 0.09707, 0.6074, 0.09706, 0.6074, 0.1111, 0.603, 0.1112, 0.6074, 0.1111, 0.6074, 0.1252, 0.603, 0.1253, 0.603, 0.1112, 0.5986, 0.1112, 0.5985, 0.09708, 0.6029, 0.09707, 0.603, 0.1112, 0.603, 0.1253, 0.5986, 0.1253, 0.5986, 0.1112, 0.603, 0.1112, 0.8826, 0.7271, 0.8787, 0.7271, 0.8787, 0.702, 0.8828, 0.702, 0.8699, 0.702, 0.8698, 0.7271, 0.8659, 0.7271, 0.8657, 0.702, 0.8787, 0.702, 0.8787, 0.7271, 0.8747, 0.7271, 0.8745, 0.702, 0.8738, 0.7271, 0.8698, 0.7271, 0.8699, 0.702, 0.874, 0.702, 0.8828, 0.7271, 0.8826, 0.7271, 0.8828, 0.702, 0.883, 0.702, 0.8657, 0.702, 0.8659, 0.7271, 0.8657, 0.7271, 0.8655, 0.702, 0.8745, 0.702, 0.8747, 0.7271, 0.8746, 0.7271, 0.8743, 0.702, 0.874, 0.7271, 0.8738, 0.7271, 0.874, 0.702, 0.8742, 0.702, 0.6075, 0.06125, 0.6032, 0.06126, 0.6032, 0.04901, 0.6076, 0.049, 0.6032, 0.02083, 0.6031, 0.008582, 0.6073, 0.008569, 0.6076, 0.02082, 0.6032, 0.04901, 0.6032, 0.06126, 0.5989, 0.06127, 0.5988, 0.04903, 0.5988, 0.008595, 0.6031, 0.008582, 0.6032, 0.02083, 0.5987, 0.02085, 0.6077, 0.06125, 0.6075, 0.06125, 0.6076, 0.049, 0.6078, 0.049, 0.6076, 0.02082, 0.6073, 0.008569, 0.6075, 0.008569, 0.6077, 0.02082, 0.5988, 0.04903, 0.5989, 0.06127, 0.5988, 0.06127, 0.5986, 0.04903, 0.5986, 0.008596, 0.5988, 0.008595, 0.5987, 0.02085, 0.5986, 0.02085, 0.6076, 0.049, 0.6032, 0.04901, 0.6032, 0.03492, 0.6076, 0.03491, 0.6032, 0.03492, 0.6032, 0.02083, 0.6076, 0.02082, 0.6076, 0.03491, 0.6032, 0.03492, 0.6032, 0.04901, 0.5988, 0.04903, 0.5988, 0.03494, 0.5987, 0.02085, 0.6032, 0.02083, 0.6032, 0.03492, 0.5988, 0.03494, 0.6078, 0.049, 0.6076, 0.049, 0.6076, 0.03491, 0.6078, 0.03491, 0.6076, 0.03491, 0.6076, 0.02082, 0.6077, 0.02082, 0.6078, 0.03491, 0.5988, 0.03494, 0.5988, 0.04903, 0.5986, 0.04903, 0.5986, 0.03494, 0.5986, 0.02085, 0.5987, 0.02085, 0.5988, 0.03494, 0.5986, 0.03494, 0.9606, 0.3981, 0.9609, 0.4039, 0.9609, 0.4222, 0.9606, 0.4155, 0.8029, 0.422, 0.8029, 0.4037, 0.8032, 0.398, 0.8032, 0.4154, 0.8162, 0.1249, 0.8162, 0.1065, 0.8165, 0.1008, 0.8165, 0.1182, 0.9739, 0.1009, 0.9742, 0.1067, 0.9742, 0.125, 0.9739, 0.1183, 0.9606, 0.4155, 0.9609, 0.4222, 0.9609, 0.4405, 0.9606, 0.4465, 0.8029, 0.4404, 0.8029, 0.422, 0.8032, 0.4154, 0.8032, 0.4463, 0.8162, 0.1432, 0.8162, 0.1249, 0.8165, 0.1182, 0.8165, 0.1492, 0.9739, 0.1183, 0.9742, 0.125, 0.9742, 0.1433, 0.9739, 0.1493, 0.8824, 0.9241, 0.8826, 0.9123, 0.883, 0.9365, 0.8827, 0.9424, 0.8655, 0.9364, 0.8659, 0.9123, 0.8661, 0.9241, 0.8658, 0.9424, 0.8755, 0.9365, 0.8758, 0.9123, 0.876, 0.9241, 0.8758, 0.9425, 0.8725, 0.9241, 0.8727, 0.9123, 0.873, 0.9365, 0.8727, 0.9424, 0.9344, 0.6427, 0.9344, 0.6546, 0.9212, 0.679, 0.9212, 0.6671, 0.8422, 0.679, 0.829, 0.6545, 0.829, 0.6426, 0.8422, 0.667, 0.8555, 0.3817, 0.8424, 0.3573, 0.8424, 0.3454, 0.8555, 0.3697, 0.9477, 0.3454, 0.9477, 0.3574, 0.9346, 0.3817, 0.9346, 0.3698, 0.9344, 0.5956, 0.9344, 0.6427, 0.9212, 0.6671, 0.9212, 0.62, 0.8422, 0.667, 0.829, 0.6426, 0.8291, 0.5955, 0.8422, 0.6199, 0.8555, 0.3697, 0.8424, 0.3454, 0.8424, 0.2983, 0.8556, 0.3227, 0.9478, 0.2983, 0.9477, 0.3454, 0.9346, 0.3698, 0.9346, 0.3227, 0.9344, 0.5821, 0.9344, 0.5956, 0.9212, 0.62, 0.9213, 0.6065, 0.8422, 0.6199, 0.8291, 0.5955, 0.8291, 0.582, 0.8422, 0.6064, 0.8424, 0.2848, 0.8556, 0.3092, 0.8556, 0.3227, 0.8424, 0.2983, 0.9346, 0.3227, 0.9346, 0.3092, 0.9478, 0.2848, 0.9478, 0.2983, 0.908, 0.6793, 0.908, 0.6912, 0.8958, 0.6953, 0.8958, 0.6833, 0.8676, 0.6952, 0.8553, 0.6912, 0.8553, 0.6792, 0.8676, 0.6833, 0.8809, 0.398, 0.8687, 0.3939, 0.8687, 0.3819, 0.881, 0.386, 0.9214, 0.382, 0.9214, 0.3939, 0.9091, 0.398, 0.9091, 0.386, 0.9081, 0.6322, 0.908, 0.6793, 0.8958, 0.6833, 0.8958, 0.6362, 0.8676, 0.6833, 0.8553, 0.6792, 0.8554, 0.6321, 0.8676, 0.6362, 0.881, 0.386, 0.8687, 0.3819, 0.8687, 0.3349, 0.881, 0.3389, 0.9214, 0.3349, 0.9214, 0.382, 0.9091, 0.386, 0.9092, 0.3389, 0.9081, 0.6187, 0.9081, 0.6322, 0.8958, 0.6362, 0.8958, 0.6227, 0.8676, 0.6362, 0.8554, 0.6321, 0.8554, 0.6186, 0.8676, 0.6227, 0.881, 0.3389, 0.8687, 0.3349, 0.8687, 0.3214, 0.881, 0.3254, 0.9214, 0.3214, 0.9214, 0.3349, 0.9092, 0.3389, 0.9092, 0.3254, 0.8958, 0.6833, 0.8958, 0.6953, 0.8817, 0.6952, 0.8817, 0.6833, 0.8817, 0.6952, 0.8676, 0.6952, 0.8676, 0.6833, 0.8817, 0.6833, 0.895, 0.398, 0.8809, 0.398, 0.881, 0.386, 0.895, 0.386, 0.9091, 0.386, 0.9091, 0.398, 0.895, 0.398, 0.895, 0.386, 0.8958, 0.6362, 0.8958, 0.6833, 0.8817, 0.6833, 0.8817, 0.6362, 0.8817, 0.6833, 0.8676, 0.6833, 0.8676, 0.6362, 0.8817, 0.6362, 0.895, 0.386, 0.881, 0.386, 0.881, 0.3389, 0.8951, 0.3389, 0.9092, 0.3389, 0.9091, 0.386, 0.895, 0.386, 0.8951, 0.3389, 0.8958, 0.6227, 0.8958, 0.6362, 0.8817, 0.6362, 0.8817, 0.6227, 0.8817, 0.6362, 0.8676, 0.6362, 0.8676, 0.6227, 0.8817, 0.6227, 0.8951, 0.3389, 0.881, 0.3389, 0.881, 0.3254, 0.8951, 0.3254, 0.9092, 0.3254, 0.9092, 0.3389, 0.8951, 0.3389, 0.8951, 0.3254, 0.2714, 0.4338, 0.2831, 0.5826, 0.2887, 0.6945, 0.2688, 0.4436, 0.9207, 0.7117, 0.915, 0.8237, 0.9029, 0.9724, 0.9004, 0.9626, 0.2697, 0.4126, 0.2714, 0.4338, 0.2688, 0.4436, 0.2668, 0.4181, 0.9004, 0.9626, 0.9029, 0.9724, 0.9012, 0.9937, 0.8983, 0.9882, 0.9436, 0.7409, 0.9234, 0.9917, 0.9291, 0.8798, 0.9411, 0.7311, 0.9683, 0.5264, 0.9627, 0.4145, 0.9826, 0.6653, 0.9801, 0.6751, 0.9457, 0.7154, 0.9436, 0.7409, 0.9411, 0.7311, 0.9428, 0.7099, 0.9801, 0.6751, 0.9826, 0.6653, 0.9846, 0.6908, 0.9818, 0.6963, 0.2831, 0.5826, 0.2838, 0.5907, 0.2898, 0.7091, 0.2887, 0.6945, 0.9219, 0.6972, 0.9156, 0.8156, 0.915, 0.8237, 0.9207, 0.7117, 0.9234, 0.9917, 0.9222, 1.006, 0.9284, 0.8879, 0.9291, 0.8798, 0.9676, 0.5183, 0.9616, 0.3999, 0.9627, 0.4145, 0.9683, 0.5264, 0.9779, 0.08963, 0.9812, 0.08962, 0.9816, 0.2078, 0.9782, 0.2078, 0.9845, 0.2079, 0.9848, 0.08966, 0.9882, 0.08967, 0.9879, 0.2079, 0.9782, 0.2078, 0.9748, 0.2078, 0.9745, 0.08964, 0.9779, 0.08963, 0.9916, 0.08968, 0.9913, 0.2079, 0.9879, 0.2079, 0.9882, 0.08967, 0.9428, 0.7099, 0.942, 0.7067, 0.946, 0.7135, 0.9457, 0.7154, 0.985, 0.6927, 0.9809, 0.6995, 0.9818, 0.6963, 0.9846, 0.6908, 0.2668, 0.4181, 0.2665, 0.4162, 0.2705, 0.4094, 0.2697, 0.4126, 0.902, 0.9969, 0.898, 0.9901, 0.8983, 0.9882, 0.9012, 0.9937, 0.7471, 0.9235, 0.7471, 0.9076, 0.7517, 0.9141, 0.7517, 0.93, 0.8215, 0.9141, 0.8262, 0.9077, 0.8261, 0.9235, 0.8215, 0.93, 0.6641, 0.9301, 0.6641, 0.9142, 0.6687, 0.9077, 0.6687, 0.9236, 0.5897, 0.9077, 0.5943, 0.9141, 0.5943, 0.93, 0.5897, 0.9236, 0.8828, 0.702, 0.8787, 0.702, 0.8787, 0.6953, 0.8829, 0.6953, 0.8699, 0.6953, 0.8699, 0.702, 0.8657, 0.702, 0.8657, 0.6953, 0.8744, 0.6953, 0.8787, 0.6953, 0.8787, 0.702, 0.8745, 0.702, 0.8699, 0.702, 0.8699, 0.6953, 0.8741, 0.6953, 0.874, 0.702, 0.883, 0.702, 0.8828, 0.702, 0.8829, 0.6953, 0.8831, 0.6953, 0.8657, 0.6953, 0.8657, 0.702, 0.8655, 0.702, 0.8655, 0.6953, 0.8745, 0.702, 0.8743, 0.702, 0.8743, 0.6953, 0.8744, 0.6953, 0.8743, 0.6953, 0.8742, 0.702, 0.874, 0.702, 0.8741, 0.6953, 0.9212, 0.6671, 0.9212, 0.679, 0.9166, 0.6855, 0.9166, 0.6735, 0.8468, 0.6854, 0.8422, 0.679, 0.8422, 0.667, 0.8468, 0.6735, 0.8601, 0.3762, 0.8601, 0.3882, 0.8555, 0.3817, 0.8555, 0.3697, 0.9346, 0.3817, 0.9299, 0.3882, 0.93, 0.3763, 0.9346, 0.3698, 0.9212, 0.62, 0.9212, 0.6671, 0.9166, 0.6735, 0.9166, 0.6264, 0.8468, 0.6735, 0.8422, 0.667, 0.8422, 0.6199, 0.8468, 0.6264, 0.8602, 0.3291, 0.8601, 0.3762, 0.8555, 0.3697, 0.8556, 0.3227, 0.9346, 0.3698, 0.93, 0.3763, 0.93, 0.3292, 0.9346, 0.3227, 0.9213, 0.6065, 0.9212, 0.62, 0.9166, 0.6264, 0.9166, 0.6129, 0.8468, 0.6264, 0.8422, 0.6199, 0.8422, 0.6064, 0.8468, 0.6129, 0.8556, 0.3227, 0.8556, 0.3092, 0.8602, 0.3156, 0.8602, 0.3291, 0.93, 0.3157, 0.9346, 0.3092, 0.9346, 0.3227, 0.93, 0.3292])
me_cube_001.materials.append(mat_porta)
me_cube_001.materials.append(mat_metal)
me_cube_001.materials.append(mat_armario)
me_cube_001.use_remesh_preserve_volume = False
me_cube_001.use_remesh_preserve_attributes = False
me_cube_001.use_mirror_vertex_groups = False
me_cube_001.update()

# ---- objects
ob_cube_002 = bpy.data.objects.new('Cube.002', me_cube_001)

# ---- transforms, parenting, visibility, modifiers, constraints
ob_cube_002.location = (0.0, 0.0, 2.918)
ob_cube_002.scale = (20.21, 1.0, 26.61)
ob_cube_002.lock_rotations_4d = False
ob_cube_002.empty_display_type = 'ARROWS'
ob_cube_002.lineart.crease_threshold = 0.0

# ---- collection membership
col_collection_1.objects.link(ob_cube_002)

# ---- scene / render settings (as saved in the file)
scene.frame_start = 1; scene.frame_end = 250; scene.frame_set(72)
scene.render.engine = 'BLENDER_EEVEE_NEXT'
scene.render.image_settings.file_format = 'JPEG'
scene.render.image_settings.color_mode = 'RGB'
scene.render.image_settings.compression = 90
scene.render.resolution_x = 800
scene.render.resolution_y = 600
scene.render.pixel_aspect_x = 100.0
scene.render.pixel_aspect_y = 100.0
scene.render.fps = 25
scene.render.dither_intensity = 0.0
scene.render.use_compositing = False
scene.render.use_sequencer = False
scene.render.use_bake_selected_to_active = True
scene.render.use_bake_clear = False
scene.render.bake_margin = 8
scene.render.bake_bias = 0.0
scene.render.use_stamp_time = False
scene.render.use_stamp_date = False
scene.render.use_stamp_frame = False
scene.render.use_stamp_camera = False
scene.render.use_stamp_scene = False
scene.render.use_stamp_filename = False
scene.render.use_stamp_render_time = False
scene.render.stamp_font_size = 0
scene.cycles.use_denoising = False
scene.cycles.samples = 10
scene.cycles.sampling_pattern = 'TABULATED_SOBOL'
scene.cycles.light_sampling_threshold = 0.0
scene.cycles.use_adaptive_sampling = False
scene.cycles.use_light_tree = False
scene.cycles.blur_glossy = 0.0
scene.cycles.volume_bounces = 1
scene.cycles.pixel_filter_type = 'GAUSSIAN'
scene.cycles.sample_clamp_indirect = 0.0
scene.view_settings.view_transform = 'Raw'
bpy.context.view_layer.update()

# ---- added for rendering (the .blend has no active camera): camera
cam_auto = bpy.data.cameras.new('AutoCamera')
cam_auto.lens = 50.0
cam_auto.sensor_width = 36.0
cam_auto.clip_end = 1000.0
ob_auto_camera = bpy.data.objects.new('AutoCamera', cam_auto)
scene.collection.objects.link(ob_auto_camera)
ob_auto_camera.location = (20.5691, -24.4027, 16.4553)
ob_auto_camera.rotation_euler = (1.09748, -7.21219e-08, 0.694738)
scene.camera = ob_auto_camera
bpy.context.view_layer.update()

